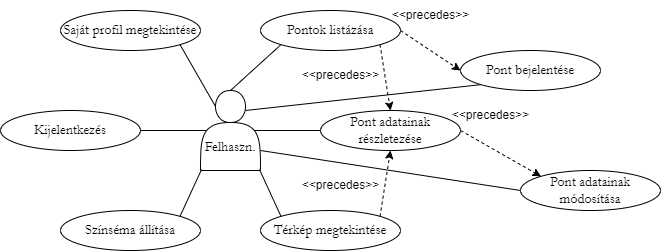

The diagram above was exported from draw.io. Its source (the exported page's mxGraphModel, read from the mxfile embedded in the PNG):
<mxGraphModel dx="1393" dy="835" grid="1" gridSize="10" guides="1" tooltips="1" connect="1" arrows="1" fold="1" page="1" pageScale="1" pageWidth="1600" pageHeight="900" math="0" shadow="0">
  <root>
    <mxCell id="0" />
    <mxCell id="1" parent="0" />
    <mxCell id="2mtIZXTCqTXwhXVJZt-6-7" style="rounded=0;orthogonalLoop=1;jettySize=auto;html=1;exitX=0.75;exitY=0.25;exitDx=0;exitDy=0;exitPerimeter=0;entryX=0;entryY=1;entryDx=0;entryDy=0;endArrow=none;endFill=0;" edge="1" parent="1" source="ISlp1e6x_ZDFkrLWW4SW-1" target="2mtIZXTCqTXwhXVJZt-6-1">
      <mxGeometry relative="1" as="geometry" />
    </mxCell>
    <mxCell id="2mtIZXTCqTXwhXVJZt-6-8" style="rounded=0;orthogonalLoop=1;jettySize=auto;html=1;exitX=1;exitY=0.75;exitDx=0;exitDy=0;entryX=0;entryY=0.5;entryDx=0;entryDy=0;endArrow=none;endFill=0;" edge="1" parent="1" source="ISlp1e6x_ZDFkrLWW4SW-1" target="2mtIZXTCqTXwhXVJZt-6-4">
      <mxGeometry relative="1" as="geometry" />
    </mxCell>
    <mxCell id="ISlp1e6x_ZDFkrLWW4SW-1" value="&lt;div style=&quot;font-size: 14px;&quot;&gt;&lt;br style=&quot;font-size: 14px;&quot;&gt;&lt;/div&gt;&lt;div style=&quot;font-size: 14px;&quot;&gt;&lt;br&gt;&lt;/div&gt;Felhaszn." style="shape=actor;whiteSpace=wrap;html=1;fontFamily=Garamond;fontSize=14;" parent="1" vertex="1">
      <mxGeometry x="200" y="120" width="60" height="80" as="geometry" />
    </mxCell>
    <mxCell id="ISlp1e6x_ZDFkrLWW4SW-14" value="" style="rounded=0;orthogonalLoop=1;jettySize=auto;html=1;exitX=1;exitY=1;exitDx=0;exitDy=0;entryX=0.5;entryY=0;entryDx=0;entryDy=0;endArrow=classic;endFill=1;dashed=1;" parent="1" source="ISlp1e6x_ZDFkrLWW4SW-2" target="ISlp1e6x_ZDFkrLWW4SW-3" edge="1">
      <mxGeometry relative="1" as="geometry" />
    </mxCell>
    <mxCell id="ISlp1e6x_ZDFkrLWW4SW-2" value="Pontok listázása" style="ellipse;whiteSpace=wrap;html=1;fontFamily=Garamond;fontSize=14;" parent="1" vertex="1">
      <mxGeometry x="260" y="40" width="140" height="40" as="geometry" />
    </mxCell>
    <mxCell id="ISlp1e6x_ZDFkrLWW4SW-3" value="Pont adatainak részletezése" style="ellipse;whiteSpace=wrap;html=1;fontFamily=Garamond;fontSize=14;" parent="1" vertex="1">
      <mxGeometry x="320" y="140" width="140" height="40" as="geometry" />
    </mxCell>
    <mxCell id="ISlp1e6x_ZDFkrLWW4SW-15" style="rounded=0;orthogonalLoop=1;jettySize=auto;html=1;exitX=1;exitY=0;exitDx=0;exitDy=0;entryX=0.5;entryY=1;entryDx=0;entryDy=0;endArrow=classic;endFill=1;dashed=1;" parent="1" source="ISlp1e6x_ZDFkrLWW4SW-4" target="ISlp1e6x_ZDFkrLWW4SW-3" edge="1">
      <mxGeometry relative="1" as="geometry" />
    </mxCell>
    <mxCell id="ISlp1e6x_ZDFkrLWW4SW-4" value="Térkép megtekintése" style="ellipse;whiteSpace=wrap;html=1;fontFamily=Garamond;fontSize=14;" parent="1" vertex="1">
      <mxGeometry x="260" y="240" width="140" height="40" as="geometry" />
    </mxCell>
    <mxCell id="ISlp1e6x_ZDFkrLWW4SW-5" value="Színséma állítása" style="ellipse;whiteSpace=wrap;html=1;fontFamily=Garamond;fontSize=14;" parent="1" vertex="1">
      <mxGeometry x="60" y="240" width="140" height="40" as="geometry" />
    </mxCell>
    <mxCell id="ISlp1e6x_ZDFkrLWW4SW-6" value="Kijelentkezés" style="ellipse;whiteSpace=wrap;html=1;fontFamily=Garamond;fontSize=14;" parent="1" vertex="1">
      <mxGeometry y="140" width="140" height="40" as="geometry" />
    </mxCell>
    <mxCell id="ISlp1e6x_ZDFkrLWW4SW-7" value="Saját profil megtekintése" style="ellipse;whiteSpace=wrap;html=1;fontFamily=Garamond;fontSize=14;" parent="1" vertex="1">
      <mxGeometry x="60" y="40" width="140" height="40" as="geometry" />
    </mxCell>
    <mxCell id="ISlp1e6x_ZDFkrLWW4SW-8" style="rounded=0;orthogonalLoop=1;jettySize=auto;html=1;exitX=1;exitY=1;exitDx=0;exitDy=0;entryX=0.25;entryY=0.2;entryDx=0;entryDy=0;entryPerimeter=0;endArrow=none;endFill=0;fontFamily=Garamond;fontSize=14;" parent="1" source="ISlp1e6x_ZDFkrLWW4SW-7" target="ISlp1e6x_ZDFkrLWW4SW-1" edge="1">
      <mxGeometry relative="1" as="geometry" />
    </mxCell>
    <mxCell id="ISlp1e6x_ZDFkrLWW4SW-9" style="rounded=0;orthogonalLoop=1;jettySize=auto;html=1;exitX=0;exitY=1;exitDx=0;exitDy=0;entryX=0.5;entryY=0;entryDx=0;entryDy=0;endArrow=none;endFill=0;fontFamily=Garamond;fontSize=14;" parent="1" source="ISlp1e6x_ZDFkrLWW4SW-2" target="ISlp1e6x_ZDFkrLWW4SW-1" edge="1">
      <mxGeometry relative="1" as="geometry" />
    </mxCell>
    <mxCell id="ISlp1e6x_ZDFkrLWW4SW-10" style="rounded=0;orthogonalLoop=1;jettySize=auto;html=1;exitX=1;exitY=0.5;exitDx=0;exitDy=0;entryX=0.1;entryY=0.5;entryDx=0;entryDy=0;entryPerimeter=0;endArrow=none;endFill=0;fontFamily=Garamond;fontSize=14;" parent="1" source="ISlp1e6x_ZDFkrLWW4SW-6" target="ISlp1e6x_ZDFkrLWW4SW-1" edge="1">
      <mxGeometry relative="1" as="geometry" />
    </mxCell>
    <mxCell id="ISlp1e6x_ZDFkrLWW4SW-11" style="rounded=0;orthogonalLoop=1;jettySize=auto;html=1;exitX=0;exitY=0.5;exitDx=0;exitDy=0;entryX=0.9;entryY=0.5;entryDx=0;entryDy=0;entryPerimeter=0;endArrow=none;endFill=0;fontFamily=Garamond;fontSize=14;" parent="1" source="ISlp1e6x_ZDFkrLWW4SW-3" target="ISlp1e6x_ZDFkrLWW4SW-1" edge="1">
      <mxGeometry relative="1" as="geometry" />
    </mxCell>
    <mxCell id="ISlp1e6x_ZDFkrLWW4SW-12" style="rounded=0;orthogonalLoop=1;jettySize=auto;html=1;exitX=1;exitY=0;exitDx=0;exitDy=0;entryX=0.017;entryY=0.988;entryDx=0;entryDy=0;entryPerimeter=0;endArrow=none;endFill=0;fontFamily=Garamond;fontSize=14;" parent="1" source="ISlp1e6x_ZDFkrLWW4SW-5" target="ISlp1e6x_ZDFkrLWW4SW-1" edge="1">
      <mxGeometry relative="1" as="geometry" />
    </mxCell>
    <mxCell id="ISlp1e6x_ZDFkrLWW4SW-13" style="rounded=0;orthogonalLoop=1;jettySize=auto;html=1;exitX=0;exitY=0;exitDx=0;exitDy=0;entryX=0.983;entryY=0.988;entryDx=0;entryDy=0;entryPerimeter=0;endArrow=none;endFill=0;fontFamily=Garamond;fontSize=14;" parent="1" source="ISlp1e6x_ZDFkrLWW4SW-4" target="ISlp1e6x_ZDFkrLWW4SW-1" edge="1">
      <mxGeometry relative="1" as="geometry" />
    </mxCell>
    <mxCell id="ISlp1e6x_ZDFkrLWW4SW-16" value="&amp;lt;&amp;lt;precedes&amp;gt;&amp;gt;" style="text;html=1;align=center;verticalAlign=middle;resizable=0;points=[];autosize=1;strokeColor=none;fillColor=none;" parent="1" vertex="1">
      <mxGeometry x="290" y="90" width="100" height="30" as="geometry" />
    </mxCell>
    <mxCell id="ISlp1e6x_ZDFkrLWW4SW-17" value="&amp;lt;&amp;lt;precedes&amp;gt;&amp;gt;" style="text;html=1;align=center;verticalAlign=middle;resizable=0;points=[];autosize=1;strokeColor=none;fillColor=none;" parent="1" vertex="1">
      <mxGeometry x="290" y="200" width="100" height="30" as="geometry" />
    </mxCell>
    <mxCell id="2mtIZXTCqTXwhXVJZt-6-1" value="Pont bejelentése" style="ellipse;whiteSpace=wrap;html=1;fontFamily=Garamond;fontSize=14;" vertex="1" parent="1">
      <mxGeometry x="460" y="80" width="140" height="40" as="geometry" />
    </mxCell>
    <mxCell id="2mtIZXTCqTXwhXVJZt-6-2" value="" style="rounded=0;orthogonalLoop=1;jettySize=auto;html=1;exitX=1;exitY=0.5;exitDx=0;exitDy=0;entryX=0;entryY=0.5;entryDx=0;entryDy=0;endArrow=classic;endFill=1;dashed=1;" edge="1" parent="1" source="ISlp1e6x_ZDFkrLWW4SW-2" target="2mtIZXTCqTXwhXVJZt-6-1">
      <mxGeometry relative="1" as="geometry">
        <mxPoint x="389" y="84" as="sourcePoint" />
        <mxPoint x="400" y="150" as="targetPoint" />
      </mxGeometry>
    </mxCell>
    <mxCell id="2mtIZXTCqTXwhXVJZt-6-3" value="&amp;lt;&amp;lt;precedes&amp;gt;&amp;gt;" style="text;html=1;align=center;verticalAlign=middle;resizable=0;points=[];autosize=1;strokeColor=none;fillColor=none;" vertex="1" parent="1">
      <mxGeometry x="380" y="30" width="100" height="30" as="geometry" />
    </mxCell>
    <mxCell id="2mtIZXTCqTXwhXVJZt-6-4" value="Pont adatainak módosítása" style="ellipse;whiteSpace=wrap;html=1;fontFamily=Garamond;fontSize=14;" vertex="1" parent="1">
      <mxGeometry x="520" y="200" width="140" height="40" as="geometry" />
    </mxCell>
    <mxCell id="2mtIZXTCqTXwhXVJZt-6-5" value="" style="rounded=0;orthogonalLoop=1;jettySize=auto;html=1;exitX=1;exitY=0.5;exitDx=0;exitDy=0;entryX=0;entryY=0;entryDx=0;entryDy=0;endArrow=classic;endFill=1;dashed=1;" edge="1" parent="1" source="ISlp1e6x_ZDFkrLWW4SW-3" target="2mtIZXTCqTXwhXVJZt-6-4">
      <mxGeometry relative="1" as="geometry">
        <mxPoint x="410" y="70" as="sourcePoint" />
        <mxPoint x="470" y="70" as="targetPoint" />
      </mxGeometry>
    </mxCell>
    <mxCell id="2mtIZXTCqTXwhXVJZt-6-6" value="&amp;lt;&amp;lt;precedes&amp;gt;&amp;gt;" style="text;html=1;align=center;verticalAlign=middle;resizable=0;points=[];autosize=1;strokeColor=none;fillColor=none;" vertex="1" parent="1">
      <mxGeometry x="440" y="130" width="100" height="30" as="geometry" />
    </mxCell>
  </root>
</mxGraphModel>